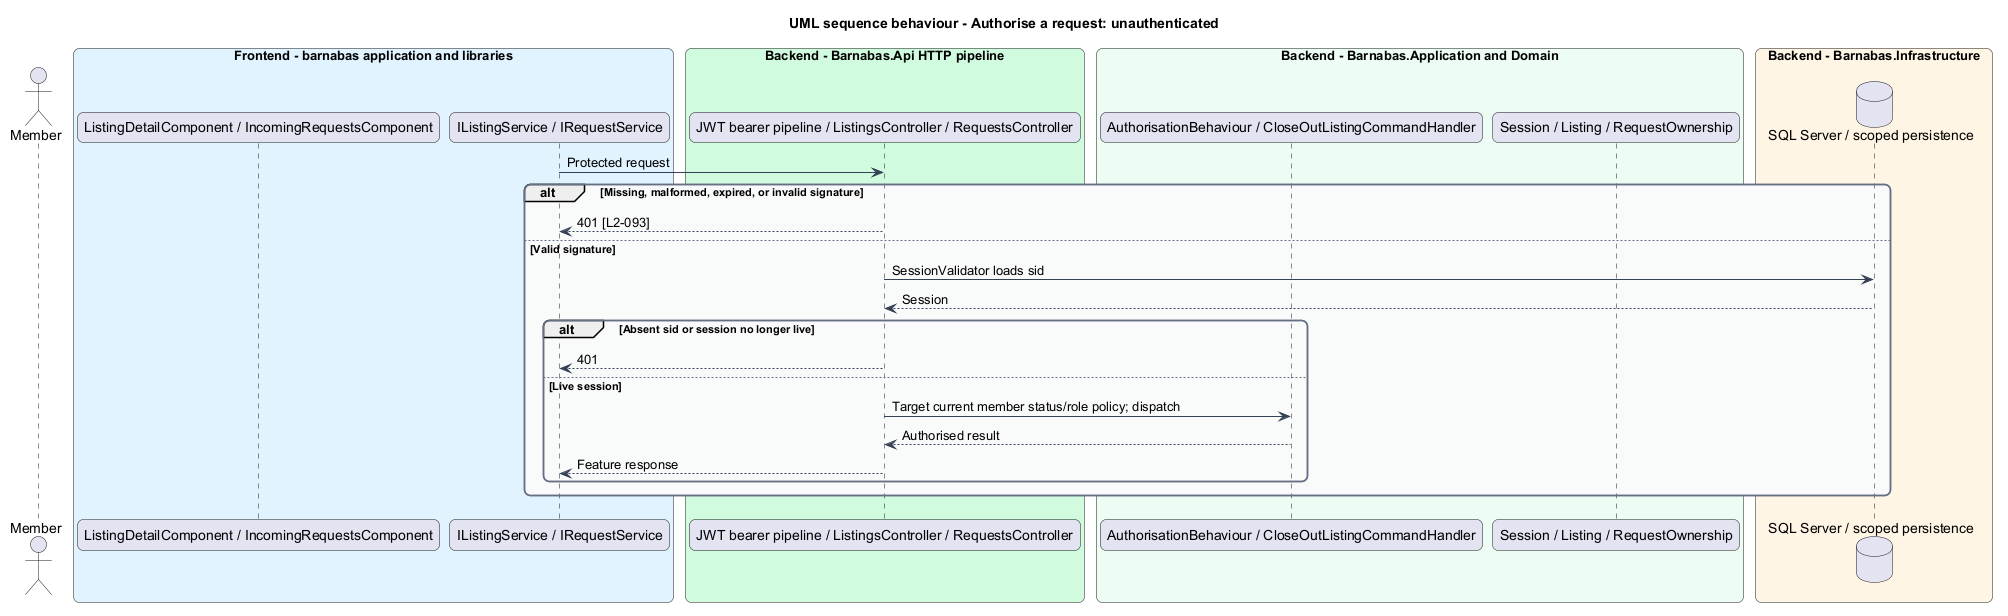

The diagram above was rendered by PlantUML. Its source (embedded in the PNG):
@startuml
title UML sequence behaviour - Authorise a request: unauthenticated
skinparam backgroundColor #FFFFFF
skinparam shadowing false
skinparam roundcorner 12
skinparam defaultFontName Arial
skinparam ArrowColor #344054
skinparam rectangle {
  BorderColor #344054
  FontColor #101828
}
skinparam package {
  BorderColor #667085
  FontColor #101828
  BackgroundColor #F9FAFB
}
actor "Member" as actor
box "Frontend - barnabas application and libraries" #E0F2FE
  participant "ListingDetailComponent / IncomingRequestsComponent" as page
  participant "IListingService / IRequestService" as client
end box
box "Backend - Barnabas.Api HTTP pipeline" #D1FADF
  participant "JWT bearer pipeline / ListingsController / RequestsController" as api
end box
box "Backend - Barnabas.Application and Domain" #ECFDF3
  participant "AuthorisationBehaviour / CloseOutListingCommandHandler" as handler
  participant "Session / Listing / RequestOwnership" as entity
end box
box "Backend - Barnabas.Infrastructure" #FFF4E5
  database "SQL Server / scoped persistence" as db
end box
client -> api : Protected request
alt Missing, malformed, expired, or invalid signature
  api --> client : 401 [L2-093]
else Valid signature
  api -> db : SessionValidator loads sid
  db --> api : Session
  alt Absent sid or session no longer live
    api --> client : 401
  else Live session
    api -> handler : Target current member status/role policy; dispatch
    handler --> api : Authorised result
    api --> client : Feature response
  end
end
@enduml